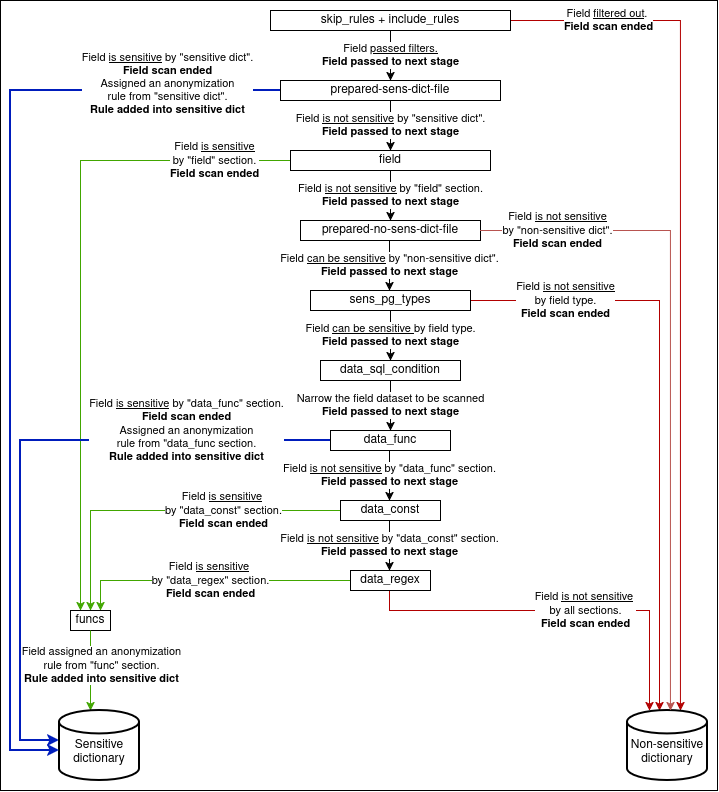

The diagram above was exported from draw.io. Its source (the exported page's mxGraphModel, read from the mxfile embedded in the PNG):
<mxGraphModel dx="1459" dy="2010" grid="1" gridSize="10" guides="1" tooltips="1" connect="1" arrows="1" fold="1" page="1" pageScale="1" pageWidth="827" pageHeight="1169" math="0" shadow="0">
  <root>
    <mxCell id="0" />
    <mxCell id="1" parent="0" />
    <mxCell id="TuMKWV76fgZYK_PD6b_X-1" parent="1" style="rounded=0;whiteSpace=wrap;html=1;" value="" vertex="1">
      <mxGeometry height="790" width="717" x="50" y="-110" as="geometry" />
    </mxCell>
    <mxCell id="Ie4BYtYwiR1Wo0WjYKVA-8" edge="1" parent="1" source="uLOuoPSV60ftvONQgLOl-5" style="edgeStyle=orthogonalEdgeStyle;rounded=0;orthogonalLoop=1;jettySize=auto;html=1;" target="WhEqhq89SzJQ0BMPN7YW-1" value="Field&amp;nbsp;&lt;u&gt;passed filters.&lt;/u&gt;&lt;div&gt;&lt;b&gt;Field passed to next stage&lt;/b&gt;&lt;/div&gt;">
      <mxGeometry relative="1" x="-0.0033" as="geometry">
        <mxPoint as="offset" />
        <Array as="points">
          <mxPoint x="450" y="-20" />
          <mxPoint x="450" y="-20" />
        </Array>
      </mxGeometry>
    </mxCell>
    <mxCell id="Ie4BYtYwiR1Wo0WjYKVA-33" edge="1" parent="1" source="uLOuoPSV60ftvONQgLOl-5" style="edgeStyle=orthogonalEdgeStyle;rounded=0;orthogonalLoop=1;jettySize=auto;html=1;fillColor=#e51400;strokeColor=#B20000;" target="euIGx6QM_a8SGhjm9Mug-3" value="&lt;div&gt;Field &lt;u&gt;filtered out&lt;/u&gt;.&amp;nbsp;&lt;b&gt;&lt;br&gt;&lt;/b&gt;&lt;/div&gt;&lt;div&gt;&lt;b&gt;Field scan ended&lt;/b&gt;&lt;/div&gt;">
      <mxGeometry relative="1" x="-0.7714" as="geometry">
        <mxPoint as="offset" />
        <Array as="points">
          <mxPoint x="730" y="-90" />
        </Array>
        <mxPoint x="579" y="630.0344827586205" as="targetPoint" />
      </mxGeometry>
    </mxCell>
    <mxCell id="uLOuoPSV60ftvONQgLOl-5" parent="1" style="rounded=0;whiteSpace=wrap;html=1;" value="skip_rules +&amp;nbsp;include_rules" vertex="1">
      <mxGeometry height="20" width="240" x="320" y="-100" as="geometry" />
    </mxCell>
    <mxCell id="Ie4BYtYwiR1Wo0WjYKVA-12" edge="1" parent="1" source="Ie4BYtYwiR1Wo0WjYKVA-1" style="edgeStyle=orthogonalEdgeStyle;rounded=0;orthogonalLoop=1;jettySize=auto;html=1;" target="Ie4BYtYwiR1Wo0WjYKVA-2" value="Field &lt;u&gt;can be&amp;nbsp;sensitive&lt;/u&gt;&amp;nbsp;by &quot;non-sensitive dict&quot;.&lt;b&gt;&lt;br&gt;&lt;/b&gt;&lt;div&gt;&lt;b&gt;Field passed to next stage&lt;/b&gt;&lt;/div&gt;">
      <mxGeometry relative="1" x="0.0095" as="geometry">
        <mxPoint as="offset" />
        <Array as="points">
          <mxPoint x="439" y="158.75" />
          <mxPoint x="439" y="158.75" />
        </Array>
      </mxGeometry>
    </mxCell>
    <mxCell id="Ie4BYtYwiR1Wo0WjYKVA-41" edge="1" parent="1" source="WhEqhq89SzJQ0BMPN7YW-2" style="edgeStyle=orthogonalEdgeStyle;rounded=0;orthogonalLoop=1;jettySize=auto;html=1;fillColor=#60a917;strokeColor=#41A600;" target="Ie4BYtYwiR1Wo0WjYKVA-7" value="&lt;div&gt;Field &lt;u&gt;is sensitive&lt;/u&gt;&lt;/div&gt;&lt;div&gt;by &quot;field&quot; section.&lt;/div&gt;&lt;div&gt;&lt;b&gt;Field scan ended&lt;/b&gt;&lt;/div&gt;">
      <mxGeometry relative="1" x="-0.7693" as="geometry">
        <mxPoint as="offset" />
        <Array as="points">
          <mxPoint x="130" y="50" />
        </Array>
      </mxGeometry>
    </mxCell>
    <mxCell id="Ie4BYtYwiR1Wo0WjYKVA-1" parent="1" style="rounded=0;whiteSpace=wrap;html=1;" value="prepared-no-sens-dict-file" vertex="1">
      <mxGeometry height="20" width="180" x="350" y="110" as="geometry" />
    </mxCell>
    <mxCell id="Ie4BYtYwiR1Wo0WjYKVA-14" edge="1" parent="1" source="Ie4BYtYwiR1Wo0WjYKVA-2" style="edgeStyle=orthogonalEdgeStyle;rounded=0;orthogonalLoop=1;jettySize=auto;html=1;fillColor=#e51400;strokeColor=#B20000;" target="euIGx6QM_a8SGhjm9Mug-3" value="&lt;div&gt;Field&amp;nbsp;&lt;u&gt;is not sensitive&lt;br&gt;&lt;/u&gt;by field type.&lt;b&gt;&lt;br&gt;&lt;/b&gt;&lt;/div&gt;&lt;div&gt;&lt;b&gt;Field scan ended&lt;/b&gt;&lt;/div&gt;">
      <mxGeometry relative="1" x="-0.6842" as="geometry">
        <mxPoint as="offset" />
        <Array as="points">
          <mxPoint x="709" y="190" />
        </Array>
        <mxPoint x="579" y="610.0344827586205" as="targetPoint" />
      </mxGeometry>
    </mxCell>
    <mxCell id="Ie4BYtYwiR1Wo0WjYKVA-51" edge="1" parent="1" source="Ie4BYtYwiR1Wo0WjYKVA-2" style="edgeStyle=orthogonalEdgeStyle;rounded=0;orthogonalLoop=1;jettySize=auto;html=1;" target="Ie4BYtYwiR1Wo0WjYKVA-3" value="Field&amp;nbsp;&lt;u&gt;can be sensitive&amp;nbsp;&lt;/u&gt;by field type.&lt;div&gt;&lt;b&gt;Field passed to next stage&lt;/b&gt;&lt;/div&gt;">
      <mxGeometry relative="1" as="geometry">
        <Array as="points">
          <mxPoint x="439" y="250" />
          <mxPoint x="439" y="250" />
        </Array>
      </mxGeometry>
    </mxCell>
    <mxCell id="Ie4BYtYwiR1Wo0WjYKVA-2" parent="1" style="rounded=0;whiteSpace=wrap;html=1;" value="sens_pg_types" vertex="1">
      <mxGeometry height="20" width="160" x="360" y="180" as="geometry" />
    </mxCell>
    <mxCell id="Ie4BYtYwiR1Wo0WjYKVA-3" parent="1" style="rounded=0;whiteSpace=wrap;html=1;" value="data_sql_condition" vertex="1">
      <mxGeometry height="20" width="140" x="370" y="250" as="geometry" />
    </mxCell>
    <mxCell id="Ie4BYtYwiR1Wo0WjYKVA-19" edge="1" parent="1" source="Ie4BYtYwiR1Wo0WjYKVA-4" style="edgeStyle=orthogonalEdgeStyle;rounded=0;orthogonalLoop=1;jettySize=auto;html=1;" target="Ie4BYtYwiR1Wo0WjYKVA-5" value="Field &lt;u&gt;is not sensitive&lt;/u&gt;&amp;nbsp;by &quot;data_func&quot; section.&lt;b&gt;&lt;br&gt;&lt;/b&gt;&lt;div&gt;&lt;b&gt;Field passed to next stage&lt;/b&gt;&lt;/div&gt;">
      <mxGeometry relative="1" as="geometry">
        <mxPoint as="offset" />
        <Array as="points">
          <mxPoint x="439" y="380" />
          <mxPoint x="439" y="380" />
        </Array>
      </mxGeometry>
    </mxCell>
    <mxCell id="Ie4BYtYwiR1Wo0WjYKVA-34" edge="1" parent="1" source="Ie4BYtYwiR1Wo0WjYKVA-4" style="edgeStyle=orthogonalEdgeStyle;rounded=0;orthogonalLoop=1;jettySize=auto;html=1;fillColor=#0050ef;strokeColor=#001DBC;strokeWidth=2;" target="euIGx6QM_a8SGhjm9Mug-2" value="&lt;div&gt;Field &lt;u&gt;is sensitive&lt;/u&gt;&amp;nbsp;by &quot;data_func&quot; section.&lt;/div&gt;&lt;div&gt;&lt;b&gt;Field scan ended&lt;/b&gt;&lt;br&gt;Assigned an anonymization&lt;/div&gt;&lt;div&gt;rule&amp;nbsp;from &quot;data_func section.&lt;/div&gt;&lt;div&gt;&lt;b&gt;Rule added into sensitive dict&lt;/b&gt;&lt;/div&gt;">
      <mxGeometry relative="1" x="-0.5548" y="-10" as="geometry">
        <mxPoint as="offset" />
        <Array as="points">
          <mxPoint x="70" y="330" />
          <mxPoint x="70" y="630" />
        </Array>
        <mxPoint x="389" y="600.0344827586205" as="targetPoint" />
      </mxGeometry>
    </mxCell>
    <mxCell id="Ie4BYtYwiR1Wo0WjYKVA-4" parent="1" style="rounded=0;whiteSpace=wrap;html=1;" value="data_func" vertex="1">
      <mxGeometry height="20" width="120" x="380" y="320" as="geometry" />
    </mxCell>
    <mxCell id="Ie4BYtYwiR1Wo0WjYKVA-20" edge="1" parent="1" source="Ie4BYtYwiR1Wo0WjYKVA-5" style="edgeStyle=orthogonalEdgeStyle;rounded=0;orthogonalLoop=1;jettySize=auto;html=1;" target="Ie4BYtYwiR1Wo0WjYKVA-6" value="Field &lt;u&gt;is not sensitive&lt;/u&gt;&amp;nbsp;by &quot;data_const&quot; section.&lt;b&gt;&lt;br&gt;&lt;/b&gt;&lt;div&gt;&lt;b&gt;Field passed to next stage&lt;/b&gt;&lt;/div&gt;">
      <mxGeometry relative="1" x="0.0115" as="geometry">
        <mxPoint as="offset" />
        <Array as="points">
          <mxPoint x="439" y="450" />
          <mxPoint x="439" y="450" />
        </Array>
      </mxGeometry>
    </mxCell>
    <mxCell id="Ie4BYtYwiR1Wo0WjYKVA-35" edge="1" parent="1" source="Ie4BYtYwiR1Wo0WjYKVA-5" style="edgeStyle=orthogonalEdgeStyle;rounded=0;orthogonalLoop=1;jettySize=auto;html=1;fillColor=#60a917;strokeColor=#41A600;" target="Ie4BYtYwiR1Wo0WjYKVA-7" value="&lt;div&gt;Field &lt;u&gt;is sensitive&lt;/u&gt;&amp;nbsp;&lt;/div&gt;&lt;div&gt;by &quot;data_const&quot; section.&lt;/div&gt;&lt;div&gt;&lt;b&gt;Field scan ended&lt;/b&gt;&lt;/div&gt;">
      <mxGeometry relative="1" x="-0.3334" as="geometry">
        <mxPoint as="offset" />
        <Array as="points">
          <mxPoint x="140" y="400" />
        </Array>
      </mxGeometry>
    </mxCell>
    <mxCell id="Ie4BYtYwiR1Wo0WjYKVA-5" parent="1" style="rounded=0;whiteSpace=wrap;html=1;" value="data_const" vertex="1">
      <mxGeometry height="20" width="100" x="390" y="390" as="geometry" />
    </mxCell>
    <mxCell id="Ie4BYtYwiR1Wo0WjYKVA-32" edge="1" parent="1" source="Ie4BYtYwiR1Wo0WjYKVA-6" style="edgeStyle=orthogonalEdgeStyle;rounded=0;orthogonalLoop=1;jettySize=auto;html=1;fillColor=#e51400;strokeColor=#B20000;" target="euIGx6QM_a8SGhjm9Mug-3" value="Field &lt;u&gt;is not sensitive&lt;/u&gt;&amp;nbsp;&lt;br&gt;by all sections.&lt;b&gt;&lt;br&gt;&lt;/b&gt;&lt;div&gt;&lt;b&gt;Field scan ended&lt;/b&gt;&lt;/div&gt;">
      <mxGeometry relative="1" x="0.1349" as="geometry">
        <mxPoint as="offset" />
        <Array as="points">
          <mxPoint x="439" y="500" />
          <mxPoint x="699" y="500" />
        </Array>
        <mxPoint x="579" y="590.0344827586205" as="targetPoint" />
      </mxGeometry>
    </mxCell>
    <mxCell id="Ie4BYtYwiR1Wo0WjYKVA-39" edge="1" parent="1" source="Ie4BYtYwiR1Wo0WjYKVA-6" style="edgeStyle=orthogonalEdgeStyle;rounded=0;orthogonalLoop=1;jettySize=auto;html=1;fillColor=#60a917;strokeColor=#41A600;" target="Ie4BYtYwiR1Wo0WjYKVA-7" value="&lt;div&gt;Field &lt;u&gt;is sensitive&lt;/u&gt;&amp;nbsp;&lt;/div&gt;&lt;div&gt;by &quot;data_regex&quot; section.&lt;/div&gt;&lt;div&gt;&lt;b&gt;Field scan ended&lt;/b&gt;&lt;/div&gt;">
      <mxGeometry relative="1" as="geometry">
        <mxPoint as="offset" />
        <Array as="points">
          <mxPoint x="150" y="470" />
        </Array>
      </mxGeometry>
    </mxCell>
    <mxCell id="Ie4BYtYwiR1Wo0WjYKVA-6" parent="1" style="rounded=0;whiteSpace=wrap;html=1;" value="data_regex" vertex="1">
      <mxGeometry height="20" width="80" x="400" y="460" as="geometry" />
    </mxCell>
    <mxCell id="Ie4BYtYwiR1Wo0WjYKVA-7" parent="1" style="rounded=0;whiteSpace=wrap;html=1;" value="funcs" vertex="1">
      <mxGeometry height="20" width="40" x="120" y="500" as="geometry" />
    </mxCell>
    <mxCell id="Ie4BYtYwiR1Wo0WjYKVA-16" edge="1" parent="1" source="Ie4BYtYwiR1Wo0WjYKVA-3" style="edgeStyle=orthogonalEdgeStyle;rounded=0;orthogonalLoop=1;jettySize=auto;html=1;" target="Ie4BYtYwiR1Wo0WjYKVA-4" value="Narrow the field dataset to be scanned&lt;br&gt;&lt;b&gt;Field passed to next stage&lt;/b&gt;">
      <mxGeometry relative="1" as="geometry">
        <Array as="points">
          <mxPoint x="439" y="320" />
          <mxPoint x="439" y="320" />
        </Array>
      </mxGeometry>
    </mxCell>
    <mxCell id="Ie4BYtYwiR1Wo0WjYKVA-43" edge="1" parent="1" source="Ie4BYtYwiR1Wo0WjYKVA-7" style="edgeStyle=orthogonalEdgeStyle;rounded=0;orthogonalLoop=1;jettySize=auto;html=1;strokeColor=#41A600;" target="euIGx6QM_a8SGhjm9Mug-2" value="&lt;div&gt;Field assigned an anonymization&lt;/div&gt;&lt;div&gt;rule&amp;nbsp;from &quot;func&quot; section.&lt;/div&gt;&lt;div&gt;&lt;b&gt;Rule added into sensitive dict&lt;/b&gt;&lt;/div&gt;">
      <mxGeometry relative="1" x="-0.1429" y="11" as="geometry">
        <mxPoint as="offset" />
        <Array as="points">
          <mxPoint x="159" y="615" />
        </Array>
        <mxPoint x="429.0344827586207" y="580" as="targetPoint" />
      </mxGeometry>
    </mxCell>
    <mxCell id="euIGx6QM_a8SGhjm9Mug-2" parent="1" style="strokeWidth=2;html=1;shape=mxgraph.flowchart.database;whiteSpace=wrap;" value="&lt;br&gt;Sensitive dictionary" vertex="1">
      <mxGeometry height="70" width="80" x="109" y="600" as="geometry" />
    </mxCell>
    <mxCell id="euIGx6QM_a8SGhjm9Mug-3" parent="1" style="strokeWidth=2;html=1;shape=mxgraph.flowchart.database;whiteSpace=wrap;" value="&lt;br&gt;Non-sensitive dictionary" vertex="1">
      <mxGeometry height="70" width="80" x="677" y="600" as="geometry" />
    </mxCell>
    <mxCell id="WhEqhq89SzJQ0BMPN7YW-1" parent="1" style="rounded=0;whiteSpace=wrap;html=1;" value="prepared-sens-dict-file" vertex="1">
      <mxGeometry height="20" width="220" x="330" y="-30" as="geometry" />
    </mxCell>
    <mxCell id="WhEqhq89SzJQ0BMPN7YW-2" parent="1" style="rounded=0;whiteSpace=wrap;html=1;" value="field" vertex="1">
      <mxGeometry height="20" width="200" x="340" y="40" as="geometry" />
    </mxCell>
    <mxCell id="WhEqhq89SzJQ0BMPN7YW-7" edge="1" parent="1" source="WhEqhq89SzJQ0BMPN7YW-2" style="edgeStyle=orthogonalEdgeStyle;rounded=0;orthogonalLoop=1;jettySize=auto;html=1;" target="Ie4BYtYwiR1Wo0WjYKVA-1" value="Field &lt;u&gt;is not sensitive&lt;/u&gt;&amp;nbsp;by &quot;field&quot; section.&lt;b&gt;&lt;br&gt;&lt;/b&gt;&lt;div&gt;&lt;b&gt;Field passed to next stage&lt;/b&gt;&lt;/div&gt;">
      <mxGeometry relative="1" x="0.0095" as="geometry">
        <mxPoint as="offset" />
        <Array as="points" />
        <mxPoint x="460" y="150" as="sourcePoint" />
        <mxPoint x="460" y="200" as="targetPoint" />
      </mxGeometry>
    </mxCell>
    <mxCell id="WhEqhq89SzJQ0BMPN7YW-8" edge="1" parent="1" source="WhEqhq89SzJQ0BMPN7YW-1" style="edgeStyle=orthogonalEdgeStyle;rounded=0;orthogonalLoop=1;jettySize=auto;html=1;" target="WhEqhq89SzJQ0BMPN7YW-2" value="Field &lt;u&gt;is not sensitive&lt;/u&gt;&amp;nbsp;by &quot;sensitive dict&quot;.&lt;b&gt;&lt;br&gt;&lt;/b&gt;&lt;div&gt;&lt;b&gt;Field passed to next stage&lt;/b&gt;&lt;/div&gt;">
      <mxGeometry relative="1" x="-0.0033" as="geometry">
        <mxPoint as="offset" />
        <Array as="points" />
        <mxPoint x="460" y="-10" as="sourcePoint" />
        <mxPoint x="460" y="40" as="targetPoint" />
      </mxGeometry>
    </mxCell>
    <mxCell id="WhEqhq89SzJQ0BMPN7YW-9" edge="1" parent="1" source="Ie4BYtYwiR1Wo0WjYKVA-1" style="edgeStyle=orthogonalEdgeStyle;rounded=0;orthogonalLoop=1;jettySize=auto;html=1;fillColor=#f8cecc;strokeColor=#b85450;" target="euIGx6QM_a8SGhjm9Mug-3" value="&lt;div&gt;Field&amp;nbsp;&lt;u&gt;is not sensitive&lt;br&gt;&lt;/u&gt;by &quot;non-sensitive dict&quot;.&lt;b&gt;&lt;br&gt;&lt;/b&gt;&lt;/div&gt;&lt;div&gt;&lt;b&gt;Field scan ended&lt;/b&gt;&lt;/div&gt;">
      <mxGeometry relative="1" x="-0.7714" as="geometry">
        <mxPoint as="offset" />
        <Array as="points">
          <mxPoint x="720" y="120" />
        </Array>
        <mxPoint x="620" y="-60" as="sourcePoint" />
        <mxPoint x="779" y="620" as="targetPoint" />
      </mxGeometry>
    </mxCell>
    <mxCell id="WhEqhq89SzJQ0BMPN7YW-10" edge="1" parent="1" source="WhEqhq89SzJQ0BMPN7YW-1" style="edgeStyle=orthogonalEdgeStyle;rounded=0;orthogonalLoop=1;jettySize=auto;html=1;fillColor=#0050ef;strokeColor=#001DBC;strokeWidth=2;" target="euIGx6QM_a8SGhjm9Mug-2" value="&lt;div&gt;&lt;div&gt;Field &lt;u&gt;is sensitive&lt;/u&gt;&amp;nbsp;by &quot;sensitive dict&quot;.&lt;/div&gt;&lt;div&gt;&lt;b&gt;Field scan ended&lt;/b&gt;&lt;br&gt;Assigned an anonymization&lt;/div&gt;&lt;div&gt;rule&amp;nbsp;from &quot;sensitive dict&quot;.&lt;/div&gt;&lt;div&gt;&lt;b&gt;Rule added into sensitive dict&lt;/b&gt;&lt;/div&gt;&lt;br&gt;&lt;/div&gt;">
      <mxGeometry relative="1" x="-0.7693" as="geometry">
        <mxPoint as="offset" />
        <Array as="points">
          <mxPoint x="60" y="-20" />
          <mxPoint x="60" y="640" />
        </Array>
        <mxPoint x="301" as="sourcePoint" />
        <mxPoint x="120" y="450" as="targetPoint" />
      </mxGeometry>
    </mxCell>
  </root>
</mxGraphModel>